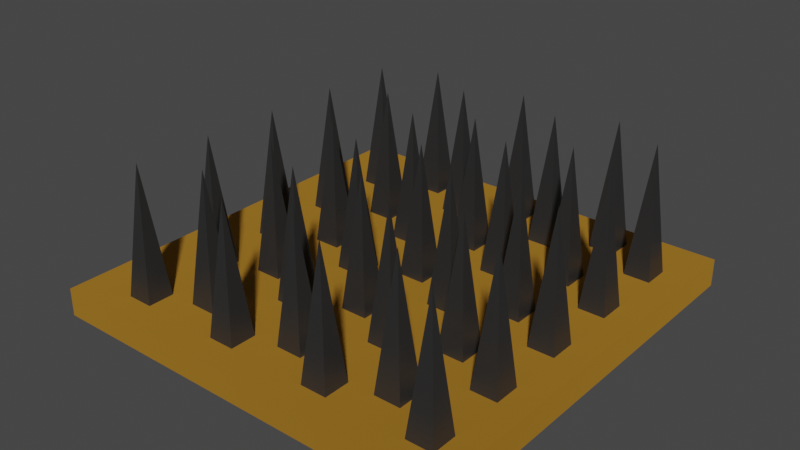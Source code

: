 # Source: SpikeTile.blend  (saved by Blender 2.80.75; exported with 4.5.12 LTS)
import bpy
from mathutils import Matrix  # noqa: F401  (used for matrix-valued properties, if any)

bpy.ops.wm.read_factory_settings(use_empty=True)
scene = bpy.context.scene
scene.name = 'Scene'

# ---- collections
col_collection = bpy.data.collections.new('Collection'); scene.collection.children.link(col_collection)

# ---- materials (node trees are filled in below, after node groups)
mat_spikepanel = bpy.data.materials.new('SpikePanel')
mat_spikepanel.use_transparent_shadow = False
mat_spikepanel.diffuse_color = (0.8, 0.2544, 0.01104, 1.0)
mat_spikemetal = bpy.data.materials.new('SpikeMetal')
mat_spikemetal.alpha_threshold = 0.0
mat_spikemetal.use_transparent_shadow = False
mat_spikemetal.line_color = (0.0, 0.0, 0.0, 1.0)

# ---- material node trees
mat_spikepanel.use_nodes = True; mat_spikepanel.node_tree.nodes.clear()
_N = mat_spikepanel.node_tree.nodes; _L = mat_spikepanel.node_tree.links
n0 = _N.new('ShaderNodeOutputMaterial'); n0.name = 'Material Output'; n0.location = (300, 300)
n1 = _N.new('ShaderNodeBsdfAnisotropic'); n1.name = 'Glossy BSDF'; n1.location = (10, 300)
n1.distribution = 'GGX'
n1.inputs[0].default_value = (0.8, 0.3865, 0.04785, 1.0)
n1.inputs[1].default_value = 0.9266
_L.new(n1.outputs[0], n0.inputs[0])
n0.is_active_output = True
mat_spikemetal.use_nodes = True; mat_spikemetal.node_tree.nodes.clear()
_N = mat_spikemetal.node_tree.nodes; _L = mat_spikemetal.node_tree.links
n0 = _N.new('ShaderNodeOutputMaterial'); n0.name = 'Material Output'; n0.location = (300, 300)
n1 = _N.new('ShaderNodeBsdfPrincipled'); n1.name = 'Principled BSDF'; n1.location = (10, 300)
n1.distribution = 'GGX'
n1.subsurface_method = 'BURLEY'
n1.inputs[0].default_value = (0.02481, 0.02481, 0.02481, 1.0)
n1.inputs[2].default_value = 0.4
n1.inputs[3].default_value = 1.45
n1.inputs[27].default_value = (0.0, 0.0, 0.0, 1.0)
n1.inputs[28].default_value = 1.0
_L.new(n1.outputs[0], n0.inputs[0])
n0.is_active_output = True

# ---- world
world_world = bpy.data.worlds.new('World'); scene.world = world_world
world_world.use_nodes = True; world_world.node_tree.nodes.clear()
_N = world_world.node_tree.nodes; _L = world_world.node_tree.links
n0 = _N.new('ShaderNodeOutputWorld'); n0.name = 'World Output'; n0.location = (300, 300)
n1 = _N.new('ShaderNodeBackground'); n1.name = 'Background'; n1.location = (10, 300)
n1.inputs[0].default_value = (0.05088, 0.05088, 0.05088, 1.0)
_L.new(n1.outputs[0], n0.inputs[0])
n0.is_active_output = True
world_world.color = (0.05088, 0.05088, 0.05088)
world_world.use_sun_shadow = False
world_world.sun_shadow_jitter_overblur = 0.0

# ---- meshes
me_cube = bpy.data.meshes.new('Cube')
me_cube.from_pydata([(1.0, 1.0, -0.8669), (1.0, 1.0, -1.0), (1.0, -1.0, -0.8669), (1.0, -1.0, -1.0), (-1.0, 1.0, -0.8669), (-1.0, 1.0, -1.0), (-1.0, -1.0, -0.8669), (-1.0, -1.0, -1.0), (0.0, -1.0, -0.8669), (1.0, 0.0, -0.8669), (-1.0, 0.0, -0.8669), (0.0, 1.0, -0.8669), (0.0, 0.0, -0.8669), (-0.5, -1.0, -0.8669), (1.0, -0.5, -0.8669), (-1.0, 0.5, -0.8669), (0.5, 1.0, -0.8669), (0.5, -1.0, -0.8669), (1.0, 0.5, -0.8669), (-1.0, -0.5, -0.8669), (-0.5, 1.0, -0.8669), (0.0, -0.5, -0.8669), (0.0, 0.5, -0.8669), (0.5, 0.0, -0.8669), (-0.5, 0.0, -0.8669), (-0.5, 0.5, -0.8669), (0.5, 0.5, -0.8669), (0.5, -0.5, -0.8669), (-0.5, -0.5, -0.8669), (-0.75, -1.0, -0.8669), (1.0, -0.75, -0.8669), (-1.0, 0.75, -0.8669), (0.75, 1.0, -0.8669), (0.25, -1.0, -0.8669), (1.0, 0.25, -0.8669), (-1.0, -0.25, -0.8669), (-0.25, 1.0, -0.8669), (0.0, -0.75, -0.8669), (0.0, 0.25, -0.8669), (0.75, 0.0, -0.8669), (-0.25, 0.0, -0.8669), (-0.25, -1.0, -0.8669), (1.0, -0.25, -0.8669), (-1.0, 0.25, -0.8669), (0.25, 1.0, -0.8669), (0.75, -1.0, -0.8669), (1.0, 0.75, -0.8669), (-1.0, -0.75, -0.8669), (-0.75, 1.0, -0.8669), (0.0, -0.25, -0.8669), (0.0, 0.75, -0.8669), (0.25, 0.0, -0.8669), (-0.75, 0.0, -0.8669), (-0.5, 0.25, -0.8669), (-0.5, 0.75, -0.8669), (-0.25, 0.5, -0.8669), (-0.75, 0.5, -0.8669), (0.5, 0.25, -0.8669), (0.5, 0.75, -0.8669), (0.75, 0.5, -0.8669), (0.25, 0.5, -0.8669), (0.5, -0.75, -0.8669), (0.5, -0.25, -0.8669), (0.75, -0.5, -0.8669), (0.25, -0.5, -0.8669), (-0.5, -0.75, -0.8669), (-0.5, -0.25, -0.8669), (-0.25, -0.5, -0.8669), (-0.75, -0.5, -0.8669), (-0.75, -0.25, -0.8669), (-0.25, -0.25, -0.8669), (-0.25, -0.75, -0.8669), (0.25, -0.25, -0.8669), (0.75, -0.25, -0.8669), (0.75, -0.75, -0.8669), (0.25, 0.75, -0.8669), (0.75, 0.75, -0.8669), (0.75, 0.25, -0.8669), (-0.75, 0.75, -0.8669), (-0.25, 0.75, -0.8669), (-0.25, 0.25, -0.8669), (-0.75, 0.25, -0.8669), (0.25, 0.25, -0.8669), (0.25, -0.75, -0.8669), (-0.75, -0.75, -0.8669), (-0.875, -1.0, -0.8669), (1.0, -0.875, -0.8669), (-1.0, 0.875, -0.8669), (0.875, 1.0, -0.8669), (0.125, -1.0, -0.8669), (1.0, 0.125, -0.8669), (-1.0, -0.125, -0.8669), (-0.125, 1.0, -0.8669), (0.0, -0.875, -0.8669), (0.0, 0.125, -0.8669), (0.875, 0.0, -0.8669), (-0.125, 0.0, -0.8669), (-0.375, -1.0, -0.8669), (1.0, -0.375, -0.8669), (-1.0, 0.375, -0.8669), (0.375, 1.0, -0.8669), (0.625, -1.0, -0.8669), (1.0, 0.625, -0.8669), (-1.0, -0.625, -0.8669), (-0.625, 1.0, -0.8669), (0.0, -0.375, -0.8669), (0.0, 0.625, -0.8669), (0.375, 0.0, -0.8669), (-0.625, 0.0, -0.8669), (-0.5, 0.125, -0.8669), (-0.5, 0.625, -0.8669), (-0.125, 0.5, -0.8669), (-0.625, 0.5, -0.8669), (0.5, 0.125, -0.8669), (0.5, 0.625, -0.8669), (0.875, 0.5, -0.8669), (0.375, 0.5, -0.8669), (0.5, -0.875, -0.8669), (0.5, -0.375, -0.8669), (0.875, -0.5, -0.8669), (0.375, -0.5, -0.8669), (-0.5, -0.875, -0.8669), (-0.5, -0.375, -0.8669), (-0.125, -0.5, -0.8669), (-0.625, -0.5, -0.8669), (-0.625, -1.0, -0.8669), (1.0, -0.625, -0.8669), (-1.0, 0.625, -0.8669), (0.625, 1.0, -0.8669), (0.375, -1.0, -0.8669), (1.0, 0.375, -0.8669), (-1.0, -0.375, -0.8669), (-0.375, 1.0, -0.8669), (0.0, -0.625, -0.8669), (0.0, 0.375, -0.8669), (0.625, 0.0, -0.8669), (-0.375, 0.0, -0.8669), (-0.125, -1.0, -0.8669), (1.0, -0.125, -0.8669), (-1.0, 0.125, -0.8669), (0.125, 1.0, -0.8669), (0.875, -1.0, -0.8669), (1.0, 0.875, -0.8669), (-1.0, -0.875, -0.8669), (-0.875, 1.0, -0.8669), (0.0, -0.125, -0.8669), (0.0, 0.875, -0.8669), (0.125, 0.0, -0.8669), (-0.875, 0.0, -0.8669), (-0.5, 0.375, -0.8669), (-0.5, 0.875, -0.8669), (-0.375, 0.5, -0.8669), (-0.875, 0.5, -0.8669), (0.5, 0.375, -0.8669), (0.5, 0.875, -0.8669), (0.625, 0.5, -0.8669), (0.125, 0.5, -0.8669), (0.5, -0.625, -0.8669), (0.5, -0.125, -0.8669), (0.625, -0.5, -0.8669), (0.125, -0.5, -0.8669), (-0.5, -0.625, -0.8669), (-0.5, -0.125, -0.8669), (-0.375, -0.5, -0.8669), (-0.875, -0.5, -0.8669), (-0.75, -0.375, -0.8669), (-0.75, -0.125, -0.8669), (-0.625, -0.25, -0.8669), (-0.875, -0.25, -0.8669), (-0.25, -0.375, -0.8669), (-0.25, -0.125, -0.8669), (-0.125, -0.25, -0.8669), (-0.375, -0.25, -0.8669), (-0.25, -0.875, -0.8669), (-0.25, -0.625, -0.8669), (-0.125, -0.75, -0.8669), (-0.375, -0.75, -0.8669), (0.25, -0.375, -0.8669), (0.25, -0.125, -0.8669), (0.375, -0.25, -0.8669), (0.125, -0.25, -0.8669), (0.75, -0.375, -0.8669), (0.75, -0.125, -0.8669), (0.875, -0.25, -0.8669), (0.625, -0.25, -0.8669), (0.75, -0.875, -0.8669), (0.75, -0.625, -0.8669), (0.875, -0.75, -0.8669), (0.625, -0.75, -0.8669), (0.25, 0.625, -0.8669), (0.25, 0.875, -0.8669), (0.375, 0.75, -0.8669), (0.125, 0.75, -0.8669), (0.75, 0.625, -0.8669), (0.75, 0.875, -0.8669), (0.875, 0.75, -0.8669), (0.625, 0.75, -0.8669), (0.75, 0.125, -0.8669), (0.75, 0.375, -0.8669), (0.875, 0.25, -0.8669), (0.625, 0.25, -0.8669), (-0.75, 0.625, -0.8669), (-0.75, 0.875, -0.8669), (-0.625, 0.75, -0.8669), (-0.875, 0.75, -0.8669), (-0.25, 0.625, -0.8669), (-0.25, 0.875, -0.8669), (-0.125, 0.75, -0.8669), (-0.375, 0.75, -0.8669), (-0.25, 0.125, -0.8669), (-0.25, 0.375, -0.8669), (-0.125, 0.25, -0.8669), (-0.375, 0.25, -0.8669), (-0.75, 0.125, -0.8669), (-0.75, 0.375, -0.8669), (-0.625, 0.25, -0.8669), (-0.875, 0.25, -0.8669), (0.25, 0.125, -0.8669), (0.25, 0.375, -0.8669), (0.375, 0.25, -0.8669), (0.125, 0.25, -0.8669), (0.25, -0.875, -0.8669), (0.25, -0.625, -0.8669), (0.375, -0.75, -0.8669), (0.125, -0.75, -0.8669), (-0.75, -0.875, -0.8669), (-0.75, -0.625, -0.8669), (-0.625, -0.75, -0.8669), (-0.875, -0.75, -0.8669), (-0.875, -0.625, -0.8669), (-0.625, -0.625, -0.8669), (-0.625, -0.875, -0.8669), (0.125, -0.625, -0.8669), (0.375, -0.625, -0.8669), (0.375, -0.875, -0.8669), (0.125, 0.375, -0.8669), (0.375, 0.375, -0.8669), (0.375, 0.125, -0.8669), (-0.875, 0.375, -0.8669), (-0.625, 0.375, -0.8669), (-0.625, 0.125, -0.8669), (-0.375, 0.375, -0.8669), (-0.125, 0.375, -0.8669), (-0.125, 0.125, -0.8669), (-0.375, 0.875, -0.8669), (-0.125, 0.875, -0.8669), (-0.125, 0.625, -0.8669), (-0.875, 0.875, -0.8669), (-0.625, 0.875, -0.8669), (-0.625, 0.625, -0.8669), (0.625, 0.375, -0.8669), (0.875, 0.375, -0.8669), (0.875, 0.125, -0.8669), (0.625, 0.875, -0.8669), (0.875, 0.875, -0.8669), (0.875, 0.625, -0.8669), (0.125, 0.875, -0.8669), (0.375, 0.875, -0.8669), (0.375, 0.625, -0.8669), (0.625, -0.625, -0.8669), (0.875, -0.625, -0.8669), (0.875, -0.875, -0.8669), (0.625, -0.125, -0.8669), (0.875, -0.125, -0.8669), (0.875, -0.375, -0.8669), (0.125, -0.125, -0.8669), (0.375, -0.125, -0.8669), (0.375, -0.375, -0.8669), (-0.375, -0.625, -0.8669), (-0.125, -0.625, -0.8669), (-0.125, -0.875, -0.8669), (-0.375, -0.125, -0.8669), (-0.125, -0.125, -0.8669), (-0.125, -0.375, -0.8669), (-0.875, -0.125, -0.8669), (-0.625, -0.125, -0.8669), (-0.625, -0.375, -0.8669), (-0.875, -0.375, -0.8669), (-0.375, -0.375, -0.8669), (-0.375, -0.875, -0.8669), (0.125, -0.375, -0.8669), (0.625, -0.375, -0.8669), (0.625, -0.875, -0.8669), (0.125, 0.625, -0.8669), (0.625, 0.625, -0.8669), (0.625, 0.125, -0.8669), (-0.875, 0.625, -0.8669), (-0.375, 0.625, -0.8669), (-0.375, 0.125, -0.8669), (-0.875, 0.125, -0.8669), (0.125, 0.125, -0.8669), (0.125, -0.875, -0.8669), (-0.875, -0.875, -0.8669)], [], [(292, 143, 6, 85), (3, 2, 141, 45, 101, 17, 129, 33, 89, 8, 137, 41, 97, 13, 125, 29, 85, 6, 7), (7, 6, 143, 47, 103, 19, 131, 35, 91, 10, 139, 43, 99, 15, 127, 31, 87, 4, 5), (5, 1, 3, 7), (1, 0, 142, 46, 102, 18, 130, 34, 90, 9, 138, 42, 98, 14, 126, 30, 86, 2, 3), (5, 4, 144, 48, 104, 20, 132, 36, 92, 11, 140, 44, 100, 16, 128, 32, 88, 0, 1), (291, 93, 8, 89), (289, 139, 10, 148), (287, 110, 25, 151), (286, 127, 15, 152), (284, 114, 26, 155), (283, 106, 22, 156), (282, 117, 17, 101), (281, 118, 27, 159), (280, 105, 21, 160), (279, 121, 13, 97), (278, 122, 28, 163), (277, 131, 19, 164), (275, 166, 69, 167), (274, 91, 35, 168), (272, 170, 70, 171), (271, 162, 66, 172), (270, 173, 41, 137), (269, 174, 71, 175), (266, 178, 72, 179), (265, 145, 49, 180), (263, 182, 73, 183), (262, 158, 62, 184), (261, 185, 45, 141), (260, 186, 74, 187), (258, 189, 60, 116), (257, 190, 75, 191), (255, 193, 59, 115), (254, 194, 76, 195), (252, 197, 39, 95), (250, 153, 57, 200), (249, 201, 56, 112), (248, 202, 78, 203), (247, 87, 31, 204), (246, 205, 55, 111), (245, 206, 79, 207), (243, 209, 40, 96), (241, 149, 53, 212), (240, 213, 52, 108), (238, 99, 43, 216), (237, 217, 51, 107), (235, 134, 38, 220), (234, 221, 33, 129), (233, 222, 83, 223), (231, 225, 29, 125), (230, 226, 84, 227), (229, 103, 47, 228), (226, 229, 228, 84), (68, 164, 229, 226), (164, 19, 103, 229), (161, 230, 227, 65), (28, 124, 230, 161), (124, 68, 226, 230), (121, 231, 125, 13), (65, 227, 231, 121), (222, 232, 224, 83), (64, 160, 232, 222), (160, 21, 133, 232), (157, 233, 223, 61), (27, 120, 233, 157), (120, 64, 222, 233), (117, 234, 129, 17), (61, 223, 234, 117), (218, 235, 220, 82), (60, 156, 235, 218), (153, 236, 219, 57), (26, 116, 236, 153), (116, 60, 218, 236), (113, 237, 107, 23), (57, 219, 237, 113), (219, 82, 217, 237), (214, 238, 216, 81), (56, 152, 238, 214), (152, 15, 99, 238), (149, 239, 215, 53), (25, 112, 239, 149), (112, 56, 214, 239), (109, 240, 108, 24), (53, 215, 240, 109), (215, 81, 213, 240), (210, 241, 212, 80), (55, 151, 241, 210), (134, 242, 211, 38), (22, 111, 242, 134), (111, 55, 210, 242), (94, 243, 96, 12), (38, 211, 243, 94), (211, 80, 209, 243), (206, 244, 208, 79), (36, 132, 244, 206), (132, 20, 150, 244), (146, 245, 207, 50), (11, 92, 245, 146), (92, 36, 206, 245), (106, 246, 111, 22), (50, 207, 246, 106), (202, 247, 204, 78), (48, 144, 247, 202), (144, 4, 87, 247), (150, 248, 203, 54), (20, 104, 248, 150), (104, 48, 202, 248), (110, 249, 112, 25), (54, 203, 249, 110), (198, 250, 200, 77), (59, 155, 250, 198), (130, 251, 199, 34), (18, 115, 251, 130), (115, 59, 198, 251), (90, 252, 95, 9), (34, 199, 252, 90), (199, 77, 197, 252), (194, 253, 196, 76), (32, 128, 253, 194), (128, 16, 154, 253), (142, 254, 195, 46), (0, 88, 254, 142), (88, 32, 194, 254), (102, 255, 115, 18), (46, 195, 255, 102), (190, 256, 192, 75), (44, 140, 256, 190), (140, 11, 146, 256), (154, 257, 191, 58), (16, 100, 257, 154), (100, 44, 190, 257), (114, 258, 116, 26), (58, 191, 258, 114), (186, 259, 188, 74), (63, 159, 259, 186), (159, 27, 157, 259), (126, 260, 187, 30), (14, 119, 260, 126), (119, 63, 186, 260), (86, 261, 141, 2), (30, 187, 261, 86), (182, 262, 184, 73), (39, 135, 262, 182), (135, 23, 158, 262), (138, 263, 183, 42), (9, 95, 263, 138), (98, 264, 119, 14), (42, 183, 264, 98), (183, 73, 181, 264), (178, 265, 180, 72), (51, 147, 265, 178), (147, 12, 145, 265), (158, 266, 179, 62), (23, 107, 266, 158), (118, 267, 120, 27), (62, 179, 267, 118), (179, 72, 177, 267), (174, 268, 176, 71), (67, 163, 268, 174), (163, 28, 161, 268), (133, 269, 175, 37), (21, 123, 269, 133), (123, 67, 174, 269), (93, 270, 137, 8), (37, 175, 270, 93), (170, 271, 172, 70), (40, 136, 271, 170), (136, 24, 162, 271), (145, 272, 171, 49), (12, 96, 272, 145), (105, 273, 123, 21), (49, 171, 273, 105), (171, 70, 169, 273), (166, 274, 168, 69), (52, 148, 274, 166), (148, 10, 91, 274), (162, 275, 167, 66), (24, 108, 275, 162), (122, 276, 124, 28), (66, 167, 276, 122), (167, 69, 165, 276), (165, 277, 164, 68), (69, 168, 277, 165), (168, 35, 131, 277), (169, 278, 163, 67), (70, 172, 278, 169), (173, 279, 97, 41), (71, 176, 279, 173), (176, 65, 121, 279), (177, 280, 160, 64), (72, 180, 280, 177), (181, 281, 159, 63), (73, 184, 281, 181), (185, 282, 101, 45), (74, 188, 282, 185), (188, 61, 117, 282), (189, 283, 156, 60), (75, 192, 283, 189), (192, 50, 106, 283), (193, 284, 155, 59), (76, 196, 284, 193), (196, 58, 114, 284), (197, 285, 135, 39), (77, 200, 285, 197), (200, 57, 113, 285), (201, 286, 152, 56), (78, 204, 286, 201), (204, 31, 127, 286), (205, 287, 151, 55), (79, 208, 287, 205), (208, 54, 110, 287), (209, 288, 136, 40), (80, 212, 288, 209), (212, 53, 109, 288), (213, 289, 148, 52), (81, 216, 289, 213), (216, 43, 139, 289), (217, 290, 147, 51), (82, 220, 290, 217), (220, 38, 94, 290), (221, 291, 89, 33), (83, 224, 291, 221), (224, 37, 93, 291), (225, 292, 85, 29), (84, 228, 292, 225), (228, 47, 143, 292)])
_uv = me_cube.uv_layers.new(name='UVMap')
_uv.uv.foreach_set('vector', [0.6094, 0.2344, 0.625, 0.2344, 0.625, 0.25, 0.6094, 0.25, 0.375, 0.25, 0.625, 0.25, 0.625, 0.2656, 0.625, 0.2812, 0.625, 0.2969, 0.625, 0.3125, 0.625, 0.3281, 0.625, 0.3438, 0.625, 0.3594, 0.625, 0.375, 0.625, 0.3906, 0.625, 0.4062, 0.625, 0.4219, 0.625, 0.4375, 0.625, 0.4531, 0.625, 0.4688, 0.625, 0.4844, 0.625, 0.5, 0.375, 0.5, 0.375, 0.5, 0.625, 0.5, 0.625, 0.5156, 0.625, 0.5312, 0.625, 0.5469, 0.625, 0.5625, 0.625, 0.5781, 0.625, 0.5938, 0.625, 0.6094, 0.625, 0.625, 0.625, 0.6406, 0.625, 0.6562, 0.625, 0.6719, 0.625, 0.6875, 0.625, 0.7031, 0.625, 0.7188, 0.625, 0.7344, 0.625, 0.75, 0.375, 0.75, 0.375, 0.75, 0.625, 0.75, 0.625, 1.0, 0.375, 1.0, 0.125, 0.5, 0.375, 0.5, 0.375, 0.5156, 0.375, 0.5312, 0.375, 0.5469, 0.375, 0.5625, 0.375, 0.5781, 0.375, 0.5938, 0.375, 0.6094, 0.375, 0.625, 0.375, 0.6406, 0.375, 0.6562, 0.375, 0.6719, 0.375, 0.6875, 0.375, 0.7031, 0.375, 0.7188, 0.375, 0.7344, 0.375, 0.75, 0.125, 0.75, 0.625, 0.5, 0.875, 0.5, 0.875, 0.5156, 0.875, 0.5312, 0.875, 0.5469, 0.875, 0.5625, 0.875, 0.5781, 0.875, 0.5938, 0.875, 0.6094, 0.875, 0.625, 0.875, 0.6406, 0.875, 0.6562, 0.875, 0.6719, 0.875, 0.6875, 0.875, 0.7031, 0.875, 0.7188, 0.875, 0.7344, 0.875, 0.75, 0.625, 0.75, 0.4844, 0.2344, 0.5, 0.2344, 0.5, 0.25, 0.4844, 0.25, 0.6094, 0.1094, 0.625, 0.1094, 0.625, 0.125, 0.6094, 0.125, 0.5469, 0.04688, 0.5625, 0.04688, 0.5625, 0.0625, 0.5469, 0.0625, 0.6094, 0.04688, 0.625, 0.04688, 0.625, 0.0625, 0.6094, 0.0625, 0.4219, 0.04688, 0.4375, 0.04688, 0.4375, 0.0625, 0.4219, 0.0625, 0.4844, 0.04688, 0.5, 0.04688, 0.5, 0.0625, 0.4844, 0.0625, 0.4219, 0.2344, 0.4375, 0.2344, 0.4375, 0.25, 0.4219, 0.25, 0.4219, 0.1719, 0.4375, 0.1719, 0.4375, 0.1875, 0.4219, 0.1875, 0.4844, 0.1719, 0.5, 0.1719, 0.5, 0.1875, 0.4844, 0.1875, 0.5469, 0.2344, 0.5625, 0.2344, 0.5625, 0.25, 0.5469, 0.25, 0.5469, 0.1719, 0.5625, 0.1719, 0.5625, 0.1875, 0.5469, 0.1875, 0.6094, 0.1719, 0.625, 0.1719, 0.625, 0.1875, 0.6094, 0.1875, 0.5781, 0.1406, 0.5938, 0.1406, 0.5938, 0.1562, 0.5781, 0.1562, 0.6094, 0.1406, 0.625, 0.1406, 0.625, 0.1562, 0.6094, 0.1562, 0.5156, 0.1406, 0.5312, 0.1406, 0.5312, 0.1562, 0.5156, 0.1562, 0.5469, 0.1406, 0.5625, 0.1406, 0.5625, 0.1562, 0.5469, 0.1562, 0.5156, 0.2344, 0.5312, 0.2344, 0.5312, 0.25, 0.5156, 0.25, 0.5156, 0.2031, 0.5312, 0.2031, 0.5312, 0.2188, 0.5156, 0.2188, 0.4531, 0.1406, 0.4688, 0.1406, 0.4688, 0.1562, 0.4531, 0.1562, 0.4844, 0.1406, 0.5, 0.1406, 0.5, 0.1562, 0.4844, 0.1562, 0.3906, 0.1406, 0.4062, 0.1406, 0.4062, 0.1562, 0.3906, 0.1562, 0.4219, 0.1406, 0.4375, 0.1406, 0.4375, 0.1562, 0.4219, 0.1562, 0.3906, 0.2344, 0.4062, 0.2344, 0.4062, 0.25, 0.3906, 0.25, 0.3906, 0.2031, 0.4062, 0.2031, 0.4062, 0.2188, 0.3906, 0.2188, 0.4531, 0.04688, 0.4688, 0.04688, 0.4688, 0.0625, 0.4531, 0.0625, 0.4531, 0.01562, 0.4688, 0.01562, 0.4688, 0.03125, 0.4531, 0.03125, 0.3906, 0.04688, 0.4062, 0.04688, 0.4062, 0.0625, 0.3906, 0.0625, 0.3906, 0.01562, 0.4062, 0.01562, 0.4062, 0.03125, 0.3906, 0.03125, 0.3906, 0.1094, 0.4062, 0.1094, 0.4062, 0.125, 0.3906, 0.125, 0.4219, 0.07812, 0.4375, 0.07812, 0.4375, 0.09375, 0.4219, 0.09375, 0.5781, 0.04688, 0.5938, 0.04688, 0.5938, 0.0625, 0.5781, 0.0625, 0.5781, 0.01562, 0.5938, 0.01562, 0.5938, 0.03125, 0.5781, 0.03125, 0.6094, 0.01562, 0.625, 0.01562, 0.625, 0.03125, 0.6094, 0.03125, 0.5156, 0.04688, 0.5312, 0.04688, 0.5312, 0.0625, 0.5156, 0.0625, 0.5156, 0.01562, 0.5312, 0.01562, 0.5312, 0.03125, 0.5156, 0.03125, 0.5156, 0.1094, 0.5312, 0.1094, 0.5312, 0.125, 0.5156, 0.125, 0.5469, 0.07812, 0.5625, 0.07812, 0.5625, 0.09375, 0.5469, 0.09375, 0.5781, 0.1094, 0.5938, 0.1094, 0.5938, 0.125, 0.5781, 0.125, 0.6094, 0.07812, 0.625, 0.07812, 0.625, 0.09375, 0.6094, 0.09375, 0.4531, 0.1094, 0.4688, 0.1094, 0.4688, 0.125, 0.4531, 0.125, 0.4844, 0.07812, 0.5, 0.07812, 0.5, 0.09375, 0.4844, 0.09375, 0.4531, 0.2344, 0.4688, 0.2344, 0.4688, 0.25, 0.4531, 0.25, 0.4531, 0.2031, 0.4688, 0.2031, 0.4688, 0.2188, 0.4531, 0.2188, 0.5781, 0.2344, 0.5938, 0.2344, 0.5938, 0.25, 0.5781, 0.25, 0.5781, 0.2031, 0.5938, 0.2031, 0.5938, 0.2188, 0.5781, 0.2188, 0.6094, 0.2031, 0.625, 0.2031, 0.625, 0.2188, 0.6094, 0.2188, 0.5938, 0.2031, 0.6094, 0.2031, 0.6094, 0.2188, 0.5938, 0.2188, 0.5938, 0.1875, 0.6094, 0.1875, 0.6094, 0.2031, 0.5938, 0.2031, 0.6094, 0.1875, 0.625, 0.1875, 0.625, 0.2031, 0.6094, 0.2031, 0.5625, 0.2031, 0.5781, 0.2031, 0.5781, 0.2188, 0.5625, 0.2188, 0.5625, 0.1875, 0.5781, 0.1875, 0.5781, 0.2031, 0.5625, 0.2031, 0.5781, 0.1875, 0.5938, 0.1875, 0.5938, 0.2031, 0.5781, 0.2031, 0.5625, 0.2344, 0.5781, 0.2344, 0.5781, 0.25, 0.5625, 0.25, 0.5625, 0.2188, 0.5781, 0.2188, 0.5781, 0.2344, 0.5625, 0.2344, 0.4688, 0.2031, 0.4844, 0.2031, 0.4844, 0.2188, 0.4688, 0.2188, 0.4688, 0.1875, 0.4844, 0.1875, 0.4844, 0.2031, 0.4688, 0.2031, 0.4844, 0.1875, 0.5, 0.1875, 0.5, 0.2031, 0.4844, 0.2031, 0.4375, 0.2031, 0.4531, 0.2031, 0.4531, 0.2188, 0.4375, 0.2188, 0.4375, 0.1875, 0.4531, 0.1875, 0.4531, 0.2031, 0.4375, 0.2031, 0.4531, 0.1875, 0.4688, 0.1875, 0.4688, 0.2031, 0.4531, 0.2031, 0.4375, 0.2344, 0.4531, 0.2344, 0.4531, 0.25, 0.4375, 0.25, 0.4375, 0.2188, 0.4531, 0.2188, 0.4531, 0.2344, 0.4375, 0.2344, 0.4688, 0.07812, 0.4844, 0.07812, 0.4844, 0.09375, 0.4688, 0.09375, 0.4688, 0.0625, 0.4844, 0.0625, 0.4844, 0.07812, 0.4688, 0.07812, 0.4375, 0.07812, 0.4531, 0.07812, 0.4531, 0.09375, 0.4375, 0.09375, 0.4375, 0.0625, 0.4531, 0.0625, 0.4531, 0.07812, 0.4375, 0.07812, 0.4531, 0.0625, 0.4688, 0.0625, 0.4688, 0.07812, 0.4531, 0.07812, 0.4375, 0.1094, 0.4531, 0.1094, 0.4531, 0.125, 0.4375, 0.125, 0.4375, 0.09375, 0.4531, 0.09375, 0.4531, 0.1094, 0.4375, 0.1094, 0.4531, 0.09375, 0.4688, 0.09375, 0.4688, 0.1094, 0.4531, 0.1094, 0.5938, 0.07812, 0.6094, 0.07812, 0.6094, 0.09375, 0.5938, 0.09375, 0.5938, 0.0625, 0.6094, 0.0625, 0.6094, 0.07812, 0.5938, 0.07812, 0.6094, 0.0625, 0.625, 0.0625, 0.625, 0.07812, 0.6094, 0.07812, 0.5625, 0.07812, 0.5781, 0.07812, 0.5781, 0.09375, 0.5625, 0.09375, 0.5625, 0.0625, 0.5781, 0.0625, 0.5781, 0.07812, 0.5625, 0.07812, 0.5781, 0.0625, 0.5938, 0.0625, 0.5938, 0.07812, 0.5781, 0.07812, 0.5625, 0.1094, 0.5781, 0.1094, 0.5781, 0.125, 0.5625, 0.125, 0.5625, 0.09375, 0.5781, 0.09375, 0.5781, 0.1094, 0.5625, 0.1094, 0.5781, 0.09375, 0.5938, 0.09375, 0.5938, 0.1094, 0.5781, 0.1094, 0.5312, 0.07812, 0.5469, 0.07812, 0.5469, 0.09375, 0.5312, 0.09375, 0.5312, 0.0625, 0.5469, 0.0625, 0.5469, 0.07812, 0.5312, 0.07812, 0.5, 0.07812, 0.5156, 0.07812, 0.5156, 0.09375, 0.5, 0.09375, 0.5, 0.0625, 0.5156, 0.0625, 0.5156, 0.07812, 0.5, 0.07812, 0.5156, 0.0625, 0.5312, 0.0625, 0.5312, 0.07812, 0.5156, 0.07812, 0.5, 0.1094, 0.5156, 0.1094, 0.5156, 0.125, 0.5, 0.125, 0.5, 0.09375, 0.5156, 0.09375, 0.5156, 0.1094, 0.5, 0.1094, 0.5156, 0.09375, 0.5312, 0.09375, 0.5312, 0.1094, 0.5156, 0.1094, 0.5312, 0.01562, 0.5469, 0.01562, 0.5469, 0.03125, 0.5312, 0.03125, 0.5312, 0.0, 0.5469, 0.0, 0.5469, 0.01562, 0.5312, 0.01562, 0.5469, 0.0, 0.5625, 0.0, 0.5625, 0.01562, 0.5469, 0.01562, 0.5, 0.01562, 0.5156, 0.01562, 0.5156, 0.03125, 0.5, 0.03125, 0.5, 0.0, 0.5156, 0.0, 0.5156, 0.01562, 0.5, 0.01562, 0.5156, 0.0, 0.5312, 0.0, 0.5312, 0.01562, 0.5156, 0.01562, 0.5, 0.04688, 0.5156, 0.04688, 0.5156, 0.0625, 0.5, 0.0625, 0.5, 0.03125, 0.5156, 0.03125, 0.5156, 0.04688, 0.5, 0.04688, 0.5938, 0.01562, 0.6094, 0.01562, 0.6094, 0.03125, 0.5938, 0.03125, 0.5938, 0.0, 0.6094, 0.0, 0.6094, 0.01562, 0.5938, 0.01562, 0.6094, 0.0, 0.625, 0.0, 0.625, 0.01562, 0.6094, 0.01562, 0.5625, 0.01562, 0.5781, 0.01562, 0.5781, 0.03125, 0.5625, 0.03125, 0.5625, 0.0, 0.5781, 0.0, 0.5781, 0.01562, 0.5625, 0.01562, 0.5781, 0.0, 0.5938, 0.0, 0.5938, 0.01562, 0.5781, 0.01562, 0.5625, 0.04688, 0.5781, 0.04688, 0.5781, 0.0625, 0.5625, 0.0625, 0.5625, 0.03125, 0.5781, 0.03125, 0.5781, 0.04688, 0.5625, 0.04688, 0.4062, 0.07812, 0.4219, 0.07812, 0.4219, 0.09375, 0.4062, 0.09375, 0.4062, 0.0625, 0.4219, 0.0625, 0.4219, 0.07812, 0.4062, 0.07812, 0.375, 0.07812, 0.3906, 0.07812, 0.3906, 0.09375, 0.375, 0.09375, 0.375, 0.0625, 0.3906, 0.0625, 0.3906, 0.07812, 0.375, 0.07812, 0.3906, 0.0625, 0.4062, 0.0625, 0.4062, 0.07812, 0.3906, 0.07812, 0.375, 0.1094, 0.3906, 0.1094, 0.3906, 0.125, 0.375, 0.125, 0.375, 0.09375, 0.3906, 0.09375, 0.3906, 0.1094, 0.375, 0.1094, 0.3906, 0.09375, 0.4062, 0.09375, 0.4062, 0.1094, 0.3906, 0.1094, 0.4062, 0.01562, 0.4219, 0.01562, 0.4219, 0.03125, 0.4062, 0.03125, 0.4062, 0.0, 0.4219, 0.0, 0.4219, 0.01562, 0.4062, 0.01562, 0.4219, 0.0, 0.4375, 0.0, 0.4375, 0.01562, 0.4219, 0.01562, 0.375, 0.01562, 0.3906, 0.01562, 0.3906, 0.03125, 0.375, 0.03125, 0.375, 0.0, 0.3906, 0.0, 0.3906, 0.01562, 0.375, 0.01562, 0.3906, 0.0, 0.4062, 0.0, 0.4062, 0.01562, 0.3906, 0.01562, 0.375, 0.04688, 0.3906, 0.04688, 0.3906, 0.0625, 0.375, 0.0625, 0.375, 0.03125, 0.3906, 0.03125, 0.3906, 0.04688, 0.375, 0.04688, 0.4688, 0.01562, 0.4844, 0.01562, 0.4844, 0.03125, 0.4688, 0.03125, 0.4688, 0.0, 0.4844, 0.0, 0.4844, 0.01562, 0.4688, 0.01562, 0.4844, 0.0, 0.5, 0.0, 0.5, 0.01562, 0.4844, 0.01562, 0.4375, 0.01562, 0.4531, 0.01562, 0.4531, 0.03125, 0.4375, 0.03125, 0.4375, 0.0, 0.4531, 0.0, 0.4531, 0.01562, 0.4375, 0.01562, 0.4531, 0.0, 0.4688, 0.0, 0.4688, 0.01562, 0.4531, 0.01562, 0.4375, 0.04688, 0.4531, 0.04688, 0.4531, 0.0625, 0.4375, 0.0625, 0.4375, 0.03125, 0.4531, 0.03125, 0.4531, 0.04688, 0.4375, 0.04688, 0.4062, 0.2031, 0.4219, 0.2031, 0.4219, 0.2188, 0.4062, 0.2188, 0.4062, 0.1875, 0.4219, 0.1875, 0.4219, 0.2031, 0.4062, 0.2031, 0.4219, 0.1875, 0.4375, 0.1875, 0.4375, 0.2031, 0.4219, 0.2031, 0.375, 0.2031, 0.3906, 0.2031, 0.3906, 0.2188, 0.375, 0.2188, 0.375, 0.1875, 0.3906, 0.1875, 0.3906, 0.2031, 0.375, 0.2031, 0.3906, 0.1875, 0.4062, 0.1875, 0.4062, 0.2031, 0.3906, 0.2031, 0.375, 0.2344, 0.3906, 0.2344, 0.3906, 0.25, 0.375, 0.25, 0.375, 0.2188, 0.3906, 0.2188, 0.3906, 0.2344, 0.375, 0.2344, 0.4062, 0.1406, 0.4219, 0.1406, 0.4219, 0.1562, 0.4062, 0.1562, 0.4062, 0.125, 0.4219, 0.125, 0.4219, 0.1406, 0.4062, 0.1406, 0.4219, 0.125, 0.4375, 0.125, 0.4375, 0.1406, 0.4219, 0.1406, 0.375, 0.1406, 0.3906, 0.1406, 0.3906, 0.1562, 0.375, 0.1562, 0.375, 0.125, 0.3906, 0.125, 0.3906, 0.1406, 0.375, 0.1406, 0.375, 0.1719, 0.3906, 0.1719, 0.3906, 0.1875, 0.375, 0.1875, 0.375, 0.1562, 0.3906, 0.1562, 0.3906, 0.1719, 0.375, 0.1719, 0.3906, 0.1562, 0.4062, 0.1562, 0.4062, 0.1719, 0.3906, 0.1719, 0.4688, 0.1406, 0.4844, 0.1406, 0.4844, 0.1562, 0.4688, 0.1562, 0.4688, 0.125, 0.4844, 0.125, 0.4844, 0.1406, 0.4688, 0.1406, 0.4844, 0.125, 0.5, 0.125, 0.5, 0.1406, 0.4844, 0.1406, 0.4375, 0.1406, 0.4531, 0.1406, 0.4531, 0.1562, 0.4375, 0.1562, 0.4375, 0.125, 0.4531, 0.125, 0.4531, 0.1406, 0.4375, 0.1406, 0.4375, 0.1719, 0.4531, 0.1719, 0.4531, 0.1875, 0.4375, 0.1875, 0.4375, 0.1562, 0.4531, 0.1562, 0.4531, 0.1719, 0.4375, 0.1719, 0.4531, 0.1562, 0.4688, 0.1562, 0.4688, 0.1719, 0.4531, 0.1719, 0.5312, 0.2031, 0.5469, 0.2031, 0.5469, 0.2188, 0.5312, 0.2188, 0.5312, 0.1875, 0.5469, 0.1875, 0.5469, 0.2031, 0.5312, 0.2031, 0.5469, 0.1875, 0.5625, 0.1875, 0.5625, 0.2031, 0.5469, 0.2031, 0.5, 0.2031, 0.5156, 0.2031, 0.5156, 0.2188, 0.5, 0.2188, 0.5, 0.1875, 0.5156, 0.1875, 0.5156, 0.2031, 0.5, 0.2031, 0.5156, 0.1875, 0.5312, 0.1875, 0.5312, 0.2031, 0.5156, 0.2031, 0.5, 0.2344, 0.5156, 0.2344, 0.5156, 0.25, 0.5, 0.25, 0.5, 0.2188, 0.5156, 0.2188, 0.5156, 0.2344, 0.5, 0.2344, 0.5312, 0.1406, 0.5469, 0.1406, 0.5469, 0.1562, 0.5312, 0.1562, 0.5312, 0.125, 0.5469, 0.125, 0.5469, 0.1406, 0.5312, 0.1406, 0.5469, 0.125, 0.5625, 0.125, 0.5625, 0.1406, 0.5469, 0.1406, 0.5, 0.1406, 0.5156, 0.1406, 0.5156, 0.1562, 0.5, 0.1562, 0.5, 0.125, 0.5156, 0.125, 0.5156, 0.1406, 0.5, 0.1406, 0.5, 0.1719, 0.5156, 0.1719, 0.5156, 0.1875, 0.5, 0.1875, 0.5, 0.1562, 0.5156, 0.1562, 0.5156, 0.1719, 0.5, 0.1719, 0.5156, 0.1562, 0.5312, 0.1562, 0.5312, 0.1719, 0.5156, 0.1719, 0.5938, 0.1406, 0.6094, 0.1406, 0.6094, 0.1562, 0.5938, 0.1562, 0.5938, 0.125, 0.6094, 0.125, 0.6094, 0.1406, 0.5938, 0.1406, 0.6094, 0.125, 0.625, 0.125, 0.625, 0.1406, 0.6094, 0.1406, 0.5625, 0.1406, 0.5781, 0.1406, 0.5781, 0.1562, 0.5625, 0.1562, 0.5625, 0.125, 0.5781, 0.125, 0.5781, 0.1406, 0.5625, 0.1406, 0.5625, 0.1719, 0.5781, 0.1719, 0.5781, 0.1875, 0.5625, 0.1875, 0.5625, 0.1562, 0.5781, 0.1562, 0.5781, 0.1719, 0.5625, 0.1719, 0.5781, 0.1562, 0.5938, 0.1562, 0.5938, 0.1719, 0.5781, 0.1719, 0.5938, 0.1719, 0.6094, 0.1719, 0.6094, 0.1875, 0.5938, 0.1875, 0.5938, 0.1562, 0.6094, 0.1562, 0.6094, 0.1719, 0.5938, 0.1719, 0.6094, 0.1562, 0.625, 0.1562, 0.625, 0.1719, 0.6094, 0.1719, 0.5312, 0.1719, 0.5469, 0.1719, 0.5469, 0.1875, 0.5312, 0.1875, 0.5312, 0.1562, 0.5469, 0.1562, 0.5469, 0.1719, 0.5312, 0.1719, 0.5312, 0.2344, 0.5469, 0.2344, 0.5469, 0.25, 0.5312, 0.25, 0.5312, 0.2188, 0.5469, 0.2188, 0.5469, 0.2344, 0.5312, 0.2344, 0.5469, 0.2188, 0.5625, 0.2188, 0.5625, 0.2344, 0.5469, 0.2344, 0.4688, 0.1719, 0.4844, 0.1719, 0.4844, 0.1875, 0.4688, 0.1875, 0.4688, 0.1562, 0.4844, 0.1562, 0.4844, 0.1719, 0.4688, 0.1719, 0.4062, 0.1719, 0.4219, 0.1719, 0.4219, 0.1875, 0.4062, 0.1875, 0.4062, 0.1562, 0.4219, 0.1562, 0.4219, 0.1719, 0.4062, 0.1719, 0.4062, 0.2344, 0.4219, 0.2344, 0.4219, 0.25, 0.4062, 0.25, 0.4062, 0.2188, 0.4219, 0.2188, 0.4219, 0.2344, 0.4062, 0.2344, 0.4219, 0.2188, 0.4375, 0.2188, 0.4375, 0.2344, 0.4219, 0.2344, 0.4688, 0.04688, 0.4844, 0.04688, 0.4844, 0.0625, 0.4688, 0.0625, 0.4688, 0.03125, 0.4844, 0.03125, 0.4844, 0.04688, 0.4688, 0.04688, 0.4844, 0.03125, 0.5, 0.03125, 0.5, 0.04688, 0.4844, 0.04688, 0.4062, 0.04688, 0.4219, 0.04688, 0.4219, 0.0625, 0.4062, 0.0625, 0.4062, 0.03125, 0.4219, 0.03125, 0.4219, 0.04688, 0.4062, 0.04688, 0.4219, 0.03125, 0.4375, 0.03125, 0.4375, 0.04688, 0.4219, 0.04688, 0.4062, 0.1094, 0.4219, 0.1094, 0.4219, 0.125, 0.4062, 0.125, 0.4062, 0.09375, 0.4219, 0.09375, 0.4219, 0.1094, 0.4062, 0.1094, 0.4219, 0.09375, 0.4375, 0.09375, 0.4375, 0.1094, 0.4219, 0.1094, 0.5938, 0.04688, 0.6094, 0.04688, 0.6094, 0.0625, 0.5938, 0.0625, 0.5938, 0.03125, 0.6094, 0.03125, 0.6094, 0.04688, 0.5938, 0.04688, 0.6094, 0.03125, 0.625, 0.03125, 0.625, 0.04688, 0.6094, 0.04688, 0.5312, 0.04688, 0.5469, 0.04688, 0.5469, 0.0625, 0.5312, 0.0625, 0.5312, 0.03125, 0.5469, 0.03125, 0.5469, 0.04688, 0.5312, 0.04688, 0.5469, 0.03125, 0.5625, 0.03125, 0.5625, 0.04688, 0.5469, 0.04688, 0.5312, 0.1094, 0.5469, 0.1094, 0.5469, 0.125, 0.5312, 0.125, 0.5312, 0.09375, 0.5469, 0.09375, 0.5469, 0.1094, 0.5312, 0.1094, 0.5469, 0.09375, 0.5625, 0.09375, 0.5625, 0.1094, 0.5469, 0.1094, 0.5938, 0.1094, 0.6094, 0.1094, 0.6094, 0.125, 0.5938, 0.125, 0.5938, 0.09375, 0.6094, 0.09375, 0.6094, 0.1094, 0.5938, 0.1094, 0.6094, 0.09375, 0.625, 0.09375, 0.625, 0.1094, 0.6094, 0.1094, 0.4688, 0.1094, 0.4844, 0.1094, 0.4844, 0.125, 0.4688, 0.125, 0.4688, 0.09375, 0.4844, 0.09375, 0.4844, 0.1094, 0.4688, 0.1094, 0.4844, 0.09375, 0.5, 0.09375, 0.5, 0.1094, 0.4844, 0.1094, 0.4688, 0.2344, 0.4844, 0.2344, 0.4844, 0.25, 0.4688, 0.25, 0.4688, 0.2188, 0.4844, 0.2188, 0.4844, 0.2344, 0.4688, 0.2344, 0.4844, 0.2188, 0.5, 0.2188, 0.5, 0.2344, 0.4844, 0.2344, 0.5938, 0.2344, 0.6094, 0.2344, 0.6094, 0.25, 0.5938, 0.25, 0.5938, 0.2188, 0.6094, 0.2188, 0.6094, 0.2344, 0.5938, 0.2344, 0.6094, 0.2188, 0.625, 0.2188, 0.625, 0.2344, 0.6094, 0.2344])
me_cube.materials.append(mat_spikepanel)
me_cube.use_remesh_preserve_volume = False
me_cube.use_remesh_preserve_attributes = False
me_cube.use_mirror_vertex_groups = False
me_cube.update()
me_cube_001 = bpy.data.meshes.new('Cube.001')
me_cube_001.from_pydata([(0.0, 0.0, -0.8669), (0.0, 0.5, -0.8669), (0.5, 0.0, -0.8669), (-0.5, 0.0, -0.8669), (-0.5, 0.5, -0.8669), (0.5, 0.5, -0.8669), (0.0, -0.75, -0.8669), (0.75, 0.0, -0.8669), (-0.25, 0.0, -0.8669), (0.0, -0.25, -0.8669), (0.0, 0.75, -0.8669), (0.25, 0.0, -0.8669), (-0.75, 0.0, -0.8669), (-0.5, 0.75, -0.8669), (0.5, 0.75, -0.8669), (0.5, -0.75, -0.8669), (0.5, -0.25, -0.8669), (0.75, -0.5, -0.8669), (0.25, -0.5, -0.8669), (-0.5, -0.75, -0.8669), (-0.5, -0.25, -0.8669), (-0.25, -0.5, -0.8669), (-0.75, -0.5, -0.8669), (-0.25, -0.75, -0.8669), (0.75, -0.75, -0.8669), (0.25, 0.75, -0.8669), (0.75, 0.75, -0.8669), (0.75, 0.25, -0.8669), (-0.75, 0.75, -0.8669), (-0.25, 0.75, -0.8669), (-0.25, 0.25, -0.8669), (-0.75, 0.25, -0.8669), (0.25, 0.25, -0.8669), (0.25, -0.75, -0.8669), (-0.75, -0.75, -0.8669), (0.0, 0.125, -0.8669), (0.875, 0.0, -0.8669), (-0.125, 0.0, -0.8669), (0.0, -0.375, -0.8669), (0.375, 0.0, -0.8669), (-0.625, 0.0, -0.8669), (-0.5, 0.125, -0.8669), (0.5, 0.125, -0.8669), (0.5, -0.375, -0.8669), (0.875, -0.5, -0.8669), (0.375, -0.5, -0.8669), (-0.5, -0.375, -0.8669), (-0.125, -0.5, -0.8669), (-0.625, -0.5, -0.8669), (0.0, -0.625, -0.8669), (0.0, 0.375, -0.8669), (0.625, 0.0, -0.8669), (-0.375, 0.0, -0.8669), (0.0, 0.875, -0.8669), (0.125, 0.0, -0.8669), (-0.5, 0.375, -0.8669), (-0.5, 0.875, -0.8669), (-0.375, 0.5, -0.8669), (0.5, 0.375, -0.8669), (0.5, 0.875, -0.8669), (0.625, 0.5, -0.8669), (0.125, 0.5, -0.8669), (0.5, -0.625, -0.8669), (-0.5, -0.625, -0.8669), (-0.75, -0.375, -0.8669), (-0.75, -0.125, -0.8669), (-0.25, -0.375, -0.8669), (-0.25, -0.125, -0.8669), (-0.375, -0.25, -0.8669), (-0.25, -0.875, -0.8669), (-0.125, -0.75, -0.8669), (-0.375, -0.75, -0.8669), (0.25, -0.375, -0.8669), (0.25, -0.125, -0.8669), (0.125, -0.25, -0.8669), (0.75, -0.375, -0.8669), (0.75, -0.125, -0.8669), (0.625, -0.25, -0.8669), (0.75, -0.875, -0.8669), (0.875, -0.75, -0.8669), (0.625, -0.75, -0.8669), (0.25, 0.625, -0.8669), (0.375, 0.75, -0.8669), (0.125, 0.75, -0.8669), (0.75, 0.625, -0.8669), (0.875, 0.75, -0.8669), (0.625, 0.75, -0.8669), (0.75, 0.375, -0.8669), (0.875, 0.25, -0.8669), (-0.75, 0.625, -0.8669), (-0.625, 0.75, -0.8669), (-0.25, 0.625, -0.8669), (-0.125, 0.75, -0.8669), (-0.375, 0.75, -0.8669), (-0.25, 0.375, -0.8669), (-0.125, 0.25, -0.8669), (-0.75, 0.375, -0.8669), (-0.625, 0.25, -0.8669), (0.25, 0.375, -0.8669), (0.375, 0.25, -0.8669), (0.25, -0.875, -0.8669), (0.375, -0.75, -0.8669), (0.125, -0.75, -0.8669), (-0.75, -0.875, -0.8669), (-0.625, -0.75, -0.8669), (-0.625, -0.875, -0.8669), (0.125, -0.625, -0.8669), (0.375, -0.875, -0.8669), (0.125, 0.375, -0.8669), (0.375, 0.375, -0.8669), (-0.625, 0.375, -0.8669), (-0.375, 0.375, -0.8669), (-0.125, 0.375, -0.8669), (-0.375, 0.875, -0.8669), (-0.125, 0.625, -0.8669), (-0.625, 0.625, -0.8669), (0.625, 0.375, -0.8669), (0.875, 0.375, -0.8669), (0.625, 0.875, -0.8669), (0.875, 0.625, -0.8669), (0.125, 0.875, -0.8669), (0.375, 0.625, -0.8669), (0.625, -0.625, -0.8669), (0.875, -0.875, -0.8669), (0.875, -0.125, -0.8669), (0.875, -0.375, -0.8669), (0.375, -0.125, -0.8669), (0.375, -0.375, -0.8669), (-0.375, -0.625, -0.8669), (-0.125, -0.875, -0.8669), (-0.125, -0.125, -0.8669), (-0.125, -0.375, -0.8669), (-0.625, -0.125, -0.8669), (-0.625, -0.375, -0.8669), (-0.375, -0.375, -0.8669), (0.125, -0.375, -0.8669), (0.625, -0.375, -0.8669), (0.625, 0.125, -0.8669), (-0.375, 0.125, -0.8669), (0.125, 0.125, -0.8669), (0.0625, 0.0625, -0.2549), (0.0625, 0.0625, -0.2549), (-0.4375, 0.0625, -0.2549), (-0.4375, 0.0625, -0.2549), (0.5625, 0.0625, -0.2549), (0.5625, 0.0625, -0.2549), (0.0625, -0.6875, -0.2549), (0.0625, -0.6875, -0.2549), (0.0625, 0.8125, -0.2549), (0.0625, 0.8125, -0.2549), (-0.4375, 0.8125, -0.2549), (-0.4375, 0.8125, -0.2549), (0.5625, 0.8125, -0.2549), (0.5625, 0.8125, -0.2549), (0.5625, -0.6875, -0.2549), (0.5625, -0.6875, -0.2549), (-0.4375, -0.6875, -0.2549), (-0.4375, -0.6875, -0.2549), (-0.6875, -0.4375, -0.2549), (-0.6875, -0.4375, -0.2549), (-0.1875, -0.4375, -0.2549), (-0.1875, -0.4375, -0.2549), (0.3125, -0.4375, -0.2549), (0.3125, -0.4375, -0.2549), (0.8125, -0.4375, -0.2549), (0.8125, -0.4375, -0.2549), (0.8125, 0.3125, -0.2549), (0.8125, 0.3125, -0.2549), (-0.1875, 0.3125, -0.2549), (-0.1875, 0.3125, -0.2549), (-0.6875, 0.3125, -0.2549), (-0.6875, 0.3125, -0.2549), (0.3125, 0.3125, -0.2549), (0.3125, 0.3125, -0.2549), (0.8125, -0.0625, -0.2549), (0.8125, -0.0625, -0.2549), (-0.1875, -0.0625, -0.2549), (-0.1875, -0.0625, -0.2549), (0.0625, -0.3125, -0.2549), (0.0625, -0.3125, -0.2549), (0.3125, -0.0625, -0.2549), (0.3125, -0.0625, -0.2549), (-0.6875, -0.0625, -0.2549), (-0.6875, -0.0625, -0.2549), (0.5625, -0.3125, -0.2549), (0.5625, -0.3125, -0.2549), (0.8125, -0.4375, -0.2549), (0.3125, -0.4375, -0.2549), (-0.4375, -0.3125, -0.2549), (-0.4375, -0.3125, -0.2549), (-0.1875, -0.4375, -0.2549), (-0.6875, -0.4375, -0.2549), (0.0625, 0.4375, -0.2549), (0.0625, 0.4375, -0.2549), (0.5625, 0.0625, -0.2549), (-0.4375, 0.0625, -0.2549), (0.0625, 0.0625, -0.2549), (-0.4375, 0.4375, -0.2549), (-0.4375, 0.4375, -0.2549), (-0.4375, 0.4375, -0.2549), (0.5625, 0.4375, -0.2549), (0.5625, 0.4375, -0.2549), (0.5625, 0.4375, -0.2549), (0.0625, 0.4375, -0.2549), (-0.6875, -0.0625, -0.2549), (-0.1875, -0.0625, -0.2549), (-0.4375, -0.3125, -0.2549), (-0.1875, -0.8125, -0.2549), (-0.1875, -0.8125, -0.2549), (-0.1875, -0.8125, -0.2549), (-0.4375, -0.6875, -0.2549), (0.3125, -0.0625, -0.2549), (0.0625, -0.3125, -0.2549), (0.8125, -0.0625, -0.2549), (0.5625, -0.3125, -0.2549), (0.8125, -0.8125, -0.2549), (0.8125, -0.8125, -0.2549), (0.8125, -0.8125, -0.2549), (0.5625, -0.6875, -0.2549), (0.3125, 0.6875, -0.2549), (0.3125, 0.6875, -0.2549), (0.3125, 0.6875, -0.2549), (0.0625, 0.8125, -0.2549), (0.8125, 0.6875, -0.2549), (0.8125, 0.6875, -0.2549), (0.8125, 0.6875, -0.2549), (0.5625, 0.8125, -0.2549), (0.8125, 0.3125, -0.2549), (-0.6875, 0.6875, -0.2549), (-0.6875, 0.6875, -0.2549), (-0.6875, 0.6875, -0.2549), (-0.1875, 0.6875, -0.2549), (-0.1875, 0.6875, -0.2549), (-0.1875, 0.6875, -0.2549), (-0.4375, 0.8125, -0.2549), (-0.1875, 0.3125, -0.2549), (-0.6875, 0.3125, -0.2549), (0.3125, 0.3125, -0.2549), (0.3125, -0.8125, -0.2549), (0.3125, -0.8125, -0.2549), (0.3125, -0.8125, -0.2549), (0.0625, -0.6875, -0.2549), (-0.6875, -0.8125, -0.2549), (-0.6875, -0.8125, -0.2549), (-0.6875, -0.8125, -0.2549), (-0.6875, -0.8125, -0.2549), (0.0625, -0.6875, -0.2549), (0.3125, -0.8125, -0.2549), (0.0625, 0.4375, -0.2549), (0.3125, 0.3125, -0.2549), (-0.6875, 0.3125, -0.2549), (-0.4375, 0.4375, -0.2549), (-0.1875, 0.3125, -0.2549), (-0.4375, 0.8125, -0.2549), (-0.1875, 0.6875, -0.2549), (-0.6875, 0.6875, -0.2549), (0.5625, 0.4375, -0.2549), (0.8125, 0.3125, -0.2549), (0.5625, 0.8125, -0.2549), (0.8125, 0.6875, -0.2549), (0.0625, 0.8125, -0.2549), (0.3125, 0.6875, -0.2549), (0.5625, -0.6875, -0.2549), (0.8125, -0.8125, -0.2549), (0.8125, -0.0625, -0.2549), (0.8125, -0.4375, -0.2549), (0.3125, -0.0625, -0.2549), (0.3125, -0.4375, -0.2549), (-0.4375, -0.6875, -0.2549), (-0.1875, -0.8125, -0.2549), (-0.1875, -0.0625, -0.2549), (-0.1875, -0.4375, -0.2549), (-0.6875, -0.0625, -0.2549), (-0.6875, -0.4375, -0.2549), (-0.4375, -0.3125, -0.2549), (0.0625, -0.3125, -0.2549), (0.5625, -0.3125, -0.2549), (0.5625, 0.0625, -0.2549), (-0.4375, 0.0625, -0.2549), (0.0625, 0.0625, -0.2549)], [], [(136, 77, 214, 276), (74, 9, 178, 212), (119, 85, 225, 259), (71, 128, 268, 210), (66, 21, 161, 160), (38, 135, 275, 179), (127, 72, 162, 267), (95, 112, 252, 235), (11, 73, 211, 180), (55, 111, 251, 198), (135, 74, 212, 275), (98, 32, 173, 172), (19, 71, 210, 157), (104, 34, 242, 244), (22, 48, 191, 159), (45, 127, 267, 187), (64, 22, 159, 158), (111, 57, 199, 251), (70, 23, 207, 209), (42, 2, 145, 144), (21, 47, 190, 161), (73, 126, 266, 211), (118, 59, 152, 258), (34, 103, 243, 242), (20, 46, 189, 188), (23, 69, 208, 207), (96, 31, 171, 170), (6, 102, 241, 147), (126, 39, 181, 266), (68, 20, 188, 206), (101, 33, 238, 240), (18, 45, 187, 163), (63, 19, 157, 156), (46, 134, 274, 189), (86, 118, 258, 226), (279, 140, 141, 196), (278, 142, 143, 195), (277, 144, 145, 194), (273, 158, 159, 191), (271, 160, 161, 190), (268, 156, 157, 210), (267, 162, 163, 187), (265, 164, 165, 186), (262, 154, 155, 218), (260, 148, 149, 222), (258, 152, 153, 226), (257, 166, 167, 227), (253, 150, 151, 234), (252, 168, 169, 235), (250, 170, 171, 236), (249, 172, 173, 237), (246, 146, 147, 241), (244, 242, 243, 245), (240, 238, 239, 247), (203, 192, 193, 248), (199, 197, 198, 251), (233, 231, 232, 254), (230, 228, 229, 255), (202, 200, 201, 256), (225, 223, 224, 259), (221, 219, 220, 261), (217, 215, 216, 263), (175, 174, 213, 264), (181, 180, 211, 266), (209, 207, 208, 269), (177, 176, 205, 270), (183, 182, 204, 272), (206, 188, 189, 274), (212, 178, 179, 275), (214, 184, 185, 276), (112, 94, 168, 252), (84, 119, 259, 224), (7, 76, 213, 174), (128, 63, 156, 268), (83, 120, 260, 222), (43, 136, 276, 185), (77, 16, 184, 214), (24, 78, 216, 215), (1, 50, 193, 192), (120, 53, 148, 260), (93, 113, 253, 234), (2, 51, 194, 145), (105, 104, 244, 245), (79, 24, 215, 217), (72, 18, 163, 162), (3, 52, 195, 143), (15, 80, 218, 155), (129, 70, 209, 269), (103, 105, 245, 243), (25, 81, 220, 219), (113, 56, 150, 253), (102, 106, 246, 241), (69, 129, 269, 208), (82, 25, 219, 221), (75, 17, 165, 164), (121, 82, 221, 261), (10, 83, 222, 149), (106, 49, 146, 246), (26, 84, 224, 223), (81, 121, 261, 220), (49, 6, 147, 146), (80, 122, 262, 218), (85, 26, 223, 225), (114, 92, 233, 254), (51, 137, 277, 194), (14, 86, 226, 153), (130, 37, 177, 270), (91, 114, 254, 232), (122, 62, 154, 262), (36, 7, 174, 175), (67, 130, 270, 205), (0, 54, 196, 141), (107, 101, 240, 247), (37, 8, 176, 177), (137, 42, 144, 277), (27, 88, 227, 167), (47, 131, 271, 190), (4, 55, 198, 197), (100, 107, 247, 239), (28, 89, 229, 228), (131, 66, 160, 271), (57, 4, 197, 199), (108, 61, 203, 248), (90, 28, 228, 230), (123, 79, 217, 263), (5, 58, 201, 200), (50, 108, 248, 193), (29, 91, 232, 231), (99, 109, 249, 237), (78, 123, 263, 216), (60, 5, 200, 202), (35, 0, 141, 140), (92, 29, 231, 233), (115, 90, 230, 255), (61, 1, 192, 203), (53, 10, 149, 148), (9, 38, 179, 178), (52, 138, 278, 195), (13, 93, 234, 151), (87, 27, 167, 166), (132, 40, 183, 272), (109, 98, 172, 249), (89, 115, 255, 229), (39, 11, 180, 181), (65, 132, 272, 204), (40, 12, 182, 183), (138, 41, 142, 278), (30, 95, 235, 169), (116, 60, 202, 256), (48, 133, 273, 191), (56, 13, 151, 150), (124, 36, 175, 264), (58, 116, 256, 201), (76, 124, 264, 213), (88, 117, 257, 227), (133, 64, 158, 273), (44, 125, 265, 186), (31, 97, 236, 171), (59, 14, 153, 152), (54, 139, 279, 196), (117, 87, 166, 257), (12, 65, 204, 182), (97, 110, 250, 236), (125, 75, 164, 265), (62, 15, 155, 154), (139, 35, 140, 279), (32, 99, 237, 173), (94, 30, 169, 168), (134, 68, 206, 274), (110, 96, 170, 250), (16, 43, 185, 184), (33, 100, 239, 238), (8, 67, 205, 176), (17, 44, 186, 165), (41, 3, 143, 142)])
_uv = me_cube_001.uv_layers.new(name='UVMap')
_uv.uv.foreach_set('vector', [0.4219, 0.1719, 0.4219, 0.1562, 0.4219, 0.1562, 0.4219, 0.1719, 0.4844, 0.1562, 0.5, 0.1562, 0.5, 0.1562, 0.4844, 0.1562, 0.3906, 0.04688, 0.3906, 0.03125, 0.3906, 0.03125, 0.3906, 0.04688, 0.5469, 0.2188, 0.5469, 0.2031, 0.5469, 0.2031, 0.5469, 0.2188, 0.5312, 0.1719, 0.5312, 0.1875, 0.5312, 0.1875, 0.5312, 0.1719, 0.5, 0.1719, 0.4844, 0.1719, 0.4844, 0.1719, 0.5, 0.1719, 0.4531, 0.1719, 0.4688, 0.1719, 0.4688, 0.1719, 0.4531, 0.1719, 0.5156, 0.09375, 0.5156, 0.07812, 0.5156, 0.07812, 0.5156, 0.09375, 0.4688, 0.125, 0.4688, 0.1406, 0.4688, 0.1406, 0.4688, 0.125, 0.5625, 0.07812, 0.5469, 0.07812, 0.5469, 0.07812, 0.5625, 0.07812, 0.4844, 0.1719, 0.4844, 0.1562, 0.4844, 0.1562, 0.4844, 0.1719, 0.4688, 0.07812, 0.4688, 0.09375, 0.4688, 0.09375, 0.4688, 0.07812, 0.5625, 0.2188, 0.5469, 0.2188, 0.5469, 0.2188, 0.5625, 0.2188, 0.5781, 0.2188, 0.5938, 0.2188, 0.5938, 0.2188, 0.5781, 0.2188, 0.5938, 0.1875, 0.5781, 0.1875, 0.5781, 0.1875, 0.5938, 0.1875, 0.4531, 0.1875, 0.4531, 0.1719, 0.4531, 0.1719, 0.4531, 0.1875, 0.5938, 0.1719, 0.5938, 0.1875, 0.5938, 0.1875, 0.5938, 0.1719, 0.5469, 0.07812, 0.5469, 0.0625, 0.5469, 0.0625, 0.5469, 0.07812, 0.5156, 0.2188, 0.5312, 0.2188, 0.5312, 0.2188, 0.5156, 0.2188, 0.4375, 0.1094, 0.4375, 0.125, 0.4375, 0.125, 0.4375, 0.1094, 0.5312, 0.1875, 0.5156, 0.1875, 0.5156, 0.1875, 0.5312, 0.1875, 0.4688, 0.1406, 0.4531, 0.1406, 0.4531, 0.1406, 0.4688, 0.1406, 0.4219, 0.01562, 0.4375, 0.01562, 0.4375, 0.01562, 0.4219, 0.01562, 0.5938, 0.2188, 0.5938, 0.2344, 0.5938, 0.2344, 0.5938, 0.2188, 0.5625, 0.1562, 0.5625, 0.1719, 0.5625, 0.1719, 0.5625, 0.1562, 0.5312, 0.2188, 0.5312, 0.2344, 0.5312, 0.2344, 0.5312, 0.2188, 0.5938, 0.07812, 0.5938, 0.09375, 0.5938, 0.09375, 0.5938, 0.07812, 0.5, 0.2188, 0.4844, 0.2188, 0.4844, 0.2188, 0.5, 0.2188, 0.4531, 0.1406, 0.4531, 0.125, 0.4531, 0.125, 0.4531, 0.1406, 0.5469, 0.1562, 0.5625, 0.1562, 0.5625, 0.1562, 0.5469, 0.1562, 0.4531, 0.2188, 0.4688, 0.2188, 0.4688, 0.2188, 0.4531, 0.2188, 0.4688, 0.1875, 0.4531, 0.1875, 0.4531, 0.1875, 0.4688, 0.1875, 0.5625, 0.2031, 0.5625, 0.2188, 0.5625, 0.2188, 0.5625, 0.2031, 0.5625, 0.1719, 0.5469, 0.1719, 0.5469, 0.1719, 0.5625, 0.1719, 0.4219, 0.03125, 0.4219, 0.01562, 0.4219, 0.01562, 0.4219, 0.03125, 0.4844, 0.1094, 0.5, 0.1094, 0.5, 0.125, 0.4844, 0.125, 0.5469, 0.1094, 0.5625, 0.1094, 0.5625, 0.125, 0.5469, 0.125, 0.4219, 0.1094, 0.4375, 0.1094, 0.4375, 0.125, 0.4219, 0.125, 0.5781, 0.1719, 0.5938, 0.1719, 0.5938, 0.1875, 0.5781, 0.1875, 0.5156, 0.1719, 0.5312, 0.1719, 0.5312, 0.1875, 0.5156, 0.1875, 0.5469, 0.2031, 0.5625, 0.2031, 0.5625, 0.2188, 0.5469, 0.2188, 0.4531, 0.1719, 0.4688, 0.1719, 0.4688, 0.1875, 0.4531, 0.1875, 0.3906, 0.1719, 0.4062, 0.1719, 0.4062, 0.1875, 0.3906, 0.1875, 0.4219, 0.2031, 0.4375, 0.2031, 0.4375, 0.2188, 0.4219, 0.2188, 0.4844, 0.01562, 0.5, 0.01562, 0.5, 0.03125, 0.4844, 0.03125, 0.4219, 0.01562, 0.4375, 0.01562, 0.4375, 0.03125, 0.4219, 0.03125, 0.3906, 0.07812, 0.4062, 0.07812, 0.4062, 0.09375, 0.3906, 0.09375, 0.5469, 0.01562, 0.5625, 0.01562, 0.5625, 0.03125, 0.5469, 0.03125, 0.5156, 0.07812, 0.5312, 0.07812, 0.5312, 0.09375, 0.5156, 0.09375, 0.5781, 0.07812, 0.5938, 0.07812, 0.5938, 0.09375, 0.5781, 0.09375, 0.4531, 0.07812, 0.4688, 0.07812, 0.4688, 0.09375, 0.4531, 0.09375, 0.4844, 0.2031, 0.5, 0.2031, 0.5, 0.2188, 0.4844, 0.2188, 0.5781, 0.2188, 0.5938, 0.2188, 0.5938, 0.2344, 0.5781, 0.2344, 0.4531, 0.2188, 0.4688, 0.2188, 0.4688, 0.2344, 0.4531, 0.2344, 0.4844, 0.0625, 0.5, 0.0625, 0.5, 0.07812, 0.4844, 0.07812, 0.5469, 0.0625, 0.5625, 0.0625, 0.5625, 0.07812, 0.5469, 0.07812, 0.5156, 0.03125, 0.5312, 0.03125, 0.5312, 0.04688, 0.5156, 0.04688, 0.5781, 0.03125, 0.5938, 0.03125, 0.5938, 0.04688, 0.5781, 0.04688, 0.4219, 0.0625, 0.4375, 0.0625, 0.4375, 0.07812, 0.4219, 0.07812, 0.3906, 0.03125, 0.4062, 0.03125, 0.4062, 0.04688, 0.3906, 0.04688, 0.4531, 0.03125, 0.4688, 0.03125, 0.4688, 0.04688, 0.4531, 0.04688, 0.3906, 0.2188, 0.4062, 0.2188, 0.4062, 0.2344, 0.3906, 0.2344, 0.3906, 0.125, 0.4062, 0.125, 0.4062, 0.1406, 0.3906, 0.1406, 0.4531, 0.125, 0.4688, 0.125, 0.4688, 0.1406, 0.4531, 0.1406, 0.5156, 0.2188, 0.5312, 0.2188, 0.5312, 0.2344, 0.5156, 0.2344, 0.5156, 0.125, 0.5312, 0.125, 0.5312, 0.1406, 0.5156, 0.1406, 0.5781, 0.125, 0.5938, 0.125, 0.5938, 0.1406, 0.5781, 0.1406, 0.5469, 0.1562, 0.5625, 0.1562, 0.5625, 0.1719, 0.5469, 0.1719, 0.4844, 0.1562, 0.5, 0.1562, 0.5, 0.1719, 0.4844, 0.1719, 0.4219, 0.1562, 0.4375, 0.1562, 0.4375, 0.1719, 0.4219, 0.1719, 0.5156, 0.07812, 0.5312, 0.07812, 0.5312, 0.07812, 0.5156, 0.07812, 0.4062, 0.04688, 0.3906, 0.04688, 0.3906, 0.04688, 0.4062, 0.04688, 0.4062, 0.125, 0.4062, 0.1406, 0.4062, 0.1406, 0.4062, 0.125, 0.5469, 0.2031, 0.5625, 0.2031, 0.5625, 0.2031, 0.5469, 0.2031, 0.4844, 0.03125, 0.4844, 0.01562, 0.4844, 0.01562, 0.4844, 0.03125, 0.4375, 0.1719, 0.4219, 0.1719, 0.4219, 0.1719, 0.4375, 0.1719, 0.4219, 0.1562, 0.4375, 0.1562, 0.4375, 0.1562, 0.4219, 0.1562, 0.4062, 0.2188, 0.4062, 0.2344, 0.4062, 0.2344, 0.4062, 0.2188, 0.5, 0.0625, 0.5, 0.07812, 0.5, 0.07812, 0.5, 0.0625, 0.4844, 0.01562, 0.5, 0.01562, 0.5, 0.01562, 0.4844, 0.01562, 0.5469, 0.03125, 0.5469, 0.01562, 0.5469, 0.01562, 0.5469, 0.03125, 0.4375, 0.125, 0.4219, 0.125, 0.4219, 0.125, 0.4375, 0.125, 0.5781, 0.2344, 0.5781, 0.2188, 0.5781, 0.2188, 0.5781, 0.2344, 0.3906, 0.2188, 0.4062, 0.2188, 0.4062, 0.2188, 0.3906, 0.2188, 0.4688, 0.1719, 0.4688, 0.1875, 0.4688, 0.1875, 0.4688, 0.1719, 0.5625, 0.125, 0.5469, 0.125, 0.5469, 0.125, 0.5625, 0.125, 0.4375, 0.2188, 0.4219, 0.2188, 0.4219, 0.2188, 0.4375, 0.2188, 0.5156, 0.2344, 0.5156, 0.2188, 0.5156, 0.2188, 0.5156, 0.2344, 0.5938, 0.2344, 0.5781, 0.2344, 0.5781, 0.2344, 0.5938, 0.2344, 0.4688, 0.03125, 0.4688, 0.04688, 0.4688, 0.04688, 0.4688, 0.03125, 0.5469, 0.01562, 0.5625, 0.01562, 0.5625, 0.01562, 0.5469, 0.01562, 0.4844, 0.2188, 0.4844, 0.2031, 0.4844, 0.2031, 0.4844, 0.2188, 0.5312, 0.2344, 0.5156, 0.2344, 0.5156, 0.2344, 0.5312, 0.2344, 0.4531, 0.03125, 0.4688, 0.03125, 0.4688, 0.03125, 0.4531, 0.03125, 0.4062, 0.1719, 0.4062, 0.1875, 0.4062, 0.1875, 0.4062, 0.1719, 0.4531, 0.04688, 0.4531, 0.03125, 0.4531, 0.03125, 0.4531, 0.04688, 0.5, 0.03125, 0.4844, 0.03125, 0.4844, 0.03125, 0.5, 0.03125, 0.4844, 0.2031, 0.5, 0.2031, 0.5, 0.2031, 0.4844, 0.2031, 0.4062, 0.03125, 0.4062, 0.04688, 0.4062, 0.04688, 0.4062, 0.03125, 0.4688, 0.04688, 0.4531, 0.04688, 0.4531, 0.04688, 0.4688, 0.04688, 0.5, 0.2031, 0.5, 0.2188, 0.5, 0.2188, 0.5, 0.2031, 0.4219, 0.2188, 0.4219, 0.2031, 0.4219, 0.2031, 0.4219, 0.2188, 0.3906, 0.03125, 0.4062, 0.03125, 0.4062, 0.03125, 0.3906, 0.03125, 0.5156, 0.04688, 0.5156, 0.03125, 0.5156, 0.03125, 0.5156, 0.04688, 0.4219, 0.125, 0.4219, 0.1094, 0.4219, 0.1094, 0.4219, 0.125, 0.4375, 0.03125, 0.4219, 0.03125, 0.4219, 0.03125, 0.4375, 0.03125, 0.5156, 0.1406, 0.5156, 0.125, 0.5156, 0.125, 0.5156, 0.1406, 0.5312, 0.04688, 0.5156, 0.04688, 0.5156, 0.04688, 0.5312, 0.04688, 0.4219, 0.2031, 0.4375, 0.2031, 0.4375, 0.2031, 0.4219, 0.2031, 0.3906, 0.125, 0.4062, 0.125, 0.4062, 0.125, 0.3906, 0.125, 0.5312, 0.1406, 0.5156, 0.1406, 0.5156, 0.1406, 0.5312, 0.1406, 0.5, 0.125, 0.4844, 0.125, 0.4844, 0.125, 0.5, 0.125, 0.4531, 0.2344, 0.4531, 0.2188, 0.4531, 0.2188, 0.4531, 0.2344, 0.5156, 0.125, 0.5312, 0.125, 0.5312, 0.125, 0.5156, 0.125, 0.4219, 0.1094, 0.4375, 0.1094, 0.4375, 0.1094, 0.4219, 0.1094, 0.4062, 0.09375, 0.3906, 0.09375, 0.3906, 0.09375, 0.4062, 0.09375, 0.5156, 0.1875, 0.5156, 0.1719, 0.5156, 0.1719, 0.5156, 0.1875, 0.5625, 0.0625, 0.5625, 0.07812, 0.5625, 0.07812, 0.5625, 0.0625, 0.4688, 0.2344, 0.4531, 0.2344, 0.4531, 0.2344, 0.4688, 0.2344, 0.5938, 0.03125, 0.5938, 0.04688, 0.5938, 0.04688, 0.5938, 0.03125, 0.5156, 0.1719, 0.5312, 0.1719, 0.5312, 0.1719, 0.5156, 0.1719, 0.5469, 0.0625, 0.5625, 0.0625, 0.5625, 0.0625, 0.5469, 0.0625, 0.4844, 0.07812, 0.4844, 0.0625, 0.4844, 0.0625, 0.4844, 0.07812, 0.5781, 0.03125, 0.5938, 0.03125, 0.5938, 0.03125, 0.5781, 0.03125, 0.3906, 0.2344, 0.3906, 0.2188, 0.3906, 0.2188, 0.3906, 0.2344, 0.4375, 0.0625, 0.4375, 0.07812, 0.4375, 0.07812, 0.4375, 0.0625, 0.5, 0.07812, 0.4844, 0.07812, 0.4844, 0.07812, 0.5, 0.07812, 0.5312, 0.03125, 0.5312, 0.04688, 0.5312, 0.04688, 0.5312, 0.03125, 0.4531, 0.09375, 0.4531, 0.07812, 0.4531, 0.07812, 0.4531, 0.09375, 0.4062, 0.2344, 0.3906, 0.2344, 0.3906, 0.2344, 0.4062, 0.2344, 0.4219, 0.0625, 0.4375, 0.0625, 0.4375, 0.0625, 0.4219, 0.0625, 0.5, 0.1094, 0.5, 0.125, 0.5, 0.125, 0.5, 0.1094, 0.5156, 0.03125, 0.5312, 0.03125, 0.5312, 0.03125, 0.5156, 0.03125, 0.5781, 0.04688, 0.5781, 0.03125, 0.5781, 0.03125, 0.5781, 0.04688, 0.4844, 0.0625, 0.5, 0.0625, 0.5, 0.0625, 0.4844, 0.0625, 0.5, 0.01562, 0.5, 0.03125, 0.5, 0.03125, 0.5, 0.01562, 0.5, 0.1562, 0.5, 0.1719, 0.5, 0.1719, 0.5, 0.1562, 0.5469, 0.125, 0.5469, 0.1094, 0.5469, 0.1094, 0.5469, 0.125, 0.5625, 0.03125, 0.5469, 0.03125, 0.5469, 0.03125, 0.5625, 0.03125, 0.4062, 0.07812, 0.4062, 0.09375, 0.4062, 0.09375, 0.4062, 0.07812, 0.5781, 0.1406, 0.5781, 0.125, 0.5781, 0.125, 0.5781, 0.1406, 0.4531, 0.07812, 0.4688, 0.07812, 0.4688, 0.07812, 0.4531, 0.07812, 0.5938, 0.04688, 0.5781, 0.04688, 0.5781, 0.04688, 0.5938, 0.04688, 0.4531, 0.125, 0.4688, 0.125, 0.4688, 0.125, 0.4531, 0.125, 0.5938, 0.1406, 0.5781, 0.1406, 0.5781, 0.1406, 0.5938, 0.1406, 0.5781, 0.125, 0.5938, 0.125, 0.5938, 0.125, 0.5781, 0.125, 0.5469, 0.1094, 0.5625, 0.1094, 0.5625, 0.1094, 0.5469, 0.1094, 0.5312, 0.09375, 0.5156, 0.09375, 0.5156, 0.09375, 0.5312, 0.09375, 0.4219, 0.07812, 0.4219, 0.0625, 0.4219, 0.0625, 0.4219, 0.07812, 0.5781, 0.1875, 0.5781, 0.1719, 0.5781, 0.1719, 0.5781, 0.1875, 0.5625, 0.01562, 0.5625, 0.03125, 0.5625, 0.03125, 0.5625, 0.01562, 0.3906, 0.1406, 0.3906, 0.125, 0.3906, 0.125, 0.3906, 0.1406, 0.4375, 0.07812, 0.4219, 0.07812, 0.4219, 0.07812, 0.4375, 0.07812, 0.4062, 0.1406, 0.3906, 0.1406, 0.3906, 0.1406, 0.4062, 0.1406, 0.3906, 0.09375, 0.3906, 0.07812, 0.3906, 0.07812, 0.3906, 0.09375, 0.5781, 0.1719, 0.5938, 0.1719, 0.5938, 0.1719, 0.5781, 0.1719, 0.3906, 0.1875, 0.3906, 0.1719, 0.3906, 0.1719, 0.3906, 0.1875, 0.5938, 0.09375, 0.5781, 0.09375, 0.5781, 0.09375, 0.5938, 0.09375, 0.4375, 0.01562, 0.4375, 0.03125, 0.4375, 0.03125, 0.4375, 0.01562, 0.4844, 0.125, 0.4844, 0.1094, 0.4844, 0.1094, 0.4844, 0.125, 0.3906, 0.07812, 0.4062, 0.07812, 0.4062, 0.07812, 0.3906, 0.07812, 0.5938, 0.125, 0.5938, 0.1406, 0.5938, 0.1406, 0.5938, 0.125, 0.5781, 0.09375, 0.5781, 0.07812, 0.5781, 0.07812, 0.5781, 0.09375, 0.3906, 0.1719, 0.4062, 0.1719, 0.4062, 0.1719, 0.3906, 0.1719, 0.4375, 0.2031, 0.4375, 0.2188, 0.4375, 0.2188, 0.4375, 0.2031, 0.4844, 0.1094, 0.5, 0.1094, 0.5, 0.1094, 0.4844, 0.1094, 0.4688, 0.09375, 0.4531, 0.09375, 0.4531, 0.09375, 0.4688, 0.09375, 0.5312, 0.07812, 0.5312, 0.09375, 0.5312, 0.09375, 0.5312, 0.07812, 0.5469, 0.1719, 0.5469, 0.1562, 0.5469, 0.1562, 0.5469, 0.1719, 0.5781, 0.07812, 0.5938, 0.07812, 0.5938, 0.07812, 0.5781, 0.07812, 0.4375, 0.1562, 0.4375, 0.1719, 0.4375, 0.1719, 0.4375, 0.1562, 0.4688, 0.2188, 0.4688, 0.2344, 0.4688, 0.2344, 0.4688, 0.2188, 0.5312, 0.125, 0.5312, 0.1406, 0.5312, 0.1406, 0.5312, 0.125, 0.4062, 0.1875, 0.3906, 0.1875, 0.3906, 0.1875, 0.4062, 0.1875, 0.5625, 0.1094, 0.5625, 0.125, 0.5625, 0.125, 0.5625, 0.1094])
me_cube_001.materials.append(mat_spikemetal)
me_cube_001.use_remesh_preserve_volume = False
me_cube_001.use_remesh_preserve_attributes = False
me_cube_001.use_mirror_vertex_groups = False
me_cube_001.update()

# ---- objects
ob_cube = bpy.data.objects.new('Cube', me_cube)
ob_spikes = bpy.data.objects.new('Spikes', me_cube_001)

# ---- transforms, parenting, visibility, modifiers, constraints
ob_cube.location = (0.0, 0.0, 0.0)
ob_cube.lock_rotations_4d = False
ob_cube.empty_display_type = 'ARROWS'
ob_cube.lineart.crease_threshold = 0.0
ob_spikes.location = (0.0, 0.0, 0.0)
ob_spikes.lock_rotations_4d = False
ob_spikes.empty_display_type = 'ARROWS'
ob_spikes.lineart.crease_threshold = 0.0

# ---- collection membership
col_collection.objects.link(ob_cube)
col_collection.objects.link(ob_spikes)

# ---- scene / render settings (as saved in the file)
scene.frame_start = 1; scene.frame_end = 250; scene.frame_set(1)
scene.render.engine = 'BLENDER_EEVEE_NEXT'
scene.cycles.use_denoising = False
scene.cycles.samples = 128
scene.cycles.sampling_pattern = 'TABULATED_SOBOL'
scene.cycles.use_adaptive_sampling = False
scene.cycles.use_light_tree = False
scene.view_settings.view_transform = 'Filmic'
bpy.context.view_layer.update()

# ---- added for rendering (the .blend has no active camera and no usable light): camera, sun
cam_auto = bpy.data.cameras.new('AutoCamera')
cam_auto.lens = 50.0
cam_auto.sensor_width = 36.0
cam_auto.clip_end = 1000.0
ob_auto_camera = bpy.data.objects.new('AutoCamera', cam_auto)
scene.collection.objects.link(ob_auto_camera)
ob_auto_camera.location = (2.70622, -3.24746, 1.53755)
ob_auto_camera.rotation_euler = (1.09748, -7.21219e-08, 0.694738)
scene.camera = ob_auto_camera
light_auto_sun = bpy.data.lights.new('AutoSun', 'SUN')
light_auto_sun.energy = 3.0
light_auto_sun.angle = 0.0523599
ob_auto_sun = bpy.data.objects.new('AutoSun', light_auto_sun)
scene.collection.objects.link(ob_auto_sun)
ob_auto_sun.rotation_euler = (0.872665, 0.174533, 0.523599)
bpy.context.view_layer.update()
